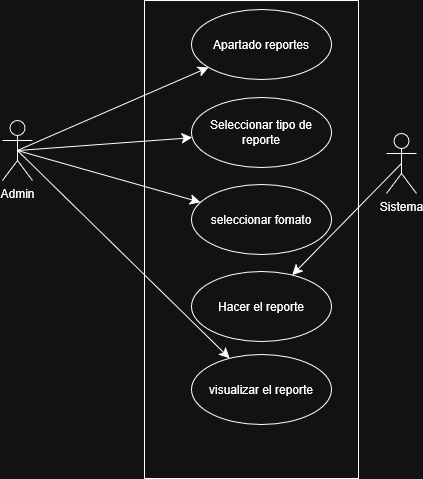

The diagram above was exported from draw.io. Its source (the exported page's mxGraphModel, read from the mxfile embedded in the PNG):
<mxGraphModel dx="1026" dy="962" grid="0" gridSize="10" guides="1" tooltips="1" connect="1" arrows="1" fold="1" page="0" pageScale="1" pageWidth="827" pageHeight="1169" math="0" shadow="0">
  <root>
    <mxCell id="0" />
    <mxCell id="1" parent="0" />
    <mxCell id="1XbEgK_qqb5ljmH6ovHZ-3" parent="1" style="rounded=0;whiteSpace=wrap;html=1;" value="" vertex="1">
      <mxGeometry height="478" width="214" x="113" y="-3" as="geometry" />
    </mxCell>
    <mxCell id="1XbEgK_qqb5ljmH6ovHZ-9" edge="1" parent="1" source="1XbEgK_qqb5ljmH6ovHZ-1" style="edgeStyle=none;curved=1;rounded=0;orthogonalLoop=1;jettySize=auto;html=1;exitX=0.5;exitY=0.5;exitDx=0;exitDy=0;exitPerimeter=0;fontSize=12;startSize=8;endSize=8;" target="1XbEgK_qqb5ljmH6ovHZ-4">
      <mxGeometry relative="1" as="geometry" />
    </mxCell>
    <mxCell id="1XbEgK_qqb5ljmH6ovHZ-10" edge="1" parent="1" source="1XbEgK_qqb5ljmH6ovHZ-1" style="edgeStyle=none;curved=1;rounded=0;orthogonalLoop=1;jettySize=auto;html=1;exitX=0.5;exitY=0.5;exitDx=0;exitDy=0;exitPerimeter=0;fontSize=12;startSize=8;endSize=8;" target="1XbEgK_qqb5ljmH6ovHZ-5">
      <mxGeometry relative="1" as="geometry" />
    </mxCell>
    <mxCell id="1XbEgK_qqb5ljmH6ovHZ-11" edge="1" parent="1" source="1XbEgK_qqb5ljmH6ovHZ-1" style="edgeStyle=none;curved=1;rounded=0;orthogonalLoop=1;jettySize=auto;html=1;exitX=0.5;exitY=0.5;exitDx=0;exitDy=0;exitPerimeter=0;fontSize=12;startSize=8;endSize=8;" target="1XbEgK_qqb5ljmH6ovHZ-6">
      <mxGeometry relative="1" as="geometry" />
    </mxCell>
    <mxCell id="1XbEgK_qqb5ljmH6ovHZ-13" edge="1" parent="1" source="1XbEgK_qqb5ljmH6ovHZ-1" style="edgeStyle=none;curved=1;rounded=0;orthogonalLoop=1;jettySize=auto;html=1;exitX=0.5;exitY=0.5;exitDx=0;exitDy=0;exitPerimeter=0;fontSize=12;startSize=8;endSize=8;" target="1XbEgK_qqb5ljmH6ovHZ-8">
      <mxGeometry relative="1" as="geometry" />
    </mxCell>
    <mxCell id="1XbEgK_qqb5ljmH6ovHZ-1" parent="1" style="shape=umlActor;verticalLabelPosition=bottom;verticalAlign=top;html=1;outlineConnect=0;" value="Admin" vertex="1">
      <mxGeometry height="60" width="30" x="-29" y="117" as="geometry" />
    </mxCell>
    <mxCell id="1XbEgK_qqb5ljmH6ovHZ-12" edge="1" parent="1" source="1XbEgK_qqb5ljmH6ovHZ-2" style="edgeStyle=none;curved=1;rounded=0;orthogonalLoop=1;jettySize=auto;html=1;exitX=0.5;exitY=0.5;exitDx=0;exitDy=0;exitPerimeter=0;fontSize=12;startSize=8;endSize=8;" target="1XbEgK_qqb5ljmH6ovHZ-7">
      <mxGeometry relative="1" as="geometry" />
    </mxCell>
    <mxCell id="1XbEgK_qqb5ljmH6ovHZ-2" parent="1" style="shape=umlActor;verticalLabelPosition=bottom;verticalAlign=top;html=1;outlineConnect=0;" value="Sistema" vertex="1">
      <mxGeometry height="60" width="30" x="355" y="130" as="geometry" />
    </mxCell>
    <mxCell id="1XbEgK_qqb5ljmH6ovHZ-4" parent="1" style="ellipse;whiteSpace=wrap;html=1;" value="Apartado reportes" vertex="1">
      <mxGeometry height="70" width="140" x="160" y="6" as="geometry" />
    </mxCell>
    <mxCell id="1XbEgK_qqb5ljmH6ovHZ-5" parent="1" style="ellipse;whiteSpace=wrap;html=1;" value="Seleccionar tipo de reporte" vertex="1">
      <mxGeometry height="70" width="140" x="160" y="94" as="geometry" />
    </mxCell>
    <mxCell id="1XbEgK_qqb5ljmH6ovHZ-6" parent="1" style="ellipse;whiteSpace=wrap;html=1;" value="seleccionar fomato" vertex="1">
      <mxGeometry height="70" width="140" x="160" y="181" as="geometry" />
    </mxCell>
    <mxCell id="1XbEgK_qqb5ljmH6ovHZ-7" parent="1" style="ellipse;whiteSpace=wrap;html=1;" value="Hacer el reporte" vertex="1">
      <mxGeometry height="70" width="140" x="160" y="268" as="geometry" />
    </mxCell>
    <mxCell id="1XbEgK_qqb5ljmH6ovHZ-8" parent="1" style="ellipse;whiteSpace=wrap;html=1;" value="visualizar el reporte" vertex="1">
      <mxGeometry height="70" width="140" x="160" y="351" as="geometry" />
    </mxCell>
  </root>
</mxGraphModel>